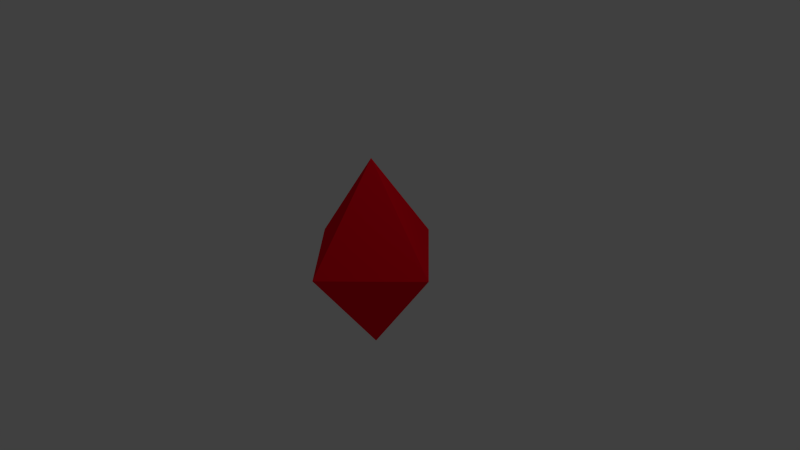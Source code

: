# Source: gem.blend  (saved by Blender 2.73.0; exported with 4.5.12 LTS)
import bpy
from mathutils import Matrix  # noqa: F401  (used for matrix-valued properties, if any)

bpy.ops.wm.read_factory_settings(use_empty=True)
scene = bpy.context.scene
scene.name = 'Scene'

# ---- collections
col_collection_1 = bpy.data.collections.new('Collection 1'); scene.collection.children.link(col_collection_1)

# ---- materials (node trees are filled in below, after node groups)
mat_material_001 = bpy.data.materials.new('Material.001')
mat_material_001.alpha_threshold = 0.0
mat_material_001.use_transparent_shadow = False
mat_material_001.diffuse_color = (1.0, 0.0, 0.01585, 1.0)
mat_material_001.roughness = 0.5
mat_material_001.specular_intensity = 0.0

# ---- material node trees

# ---- world
world_world = bpy.data.worlds.new('World'); scene.world = world_world
world_world.color = (0.05088, 0.05088, 0.05088)
world_world.use_sun_shadow = False
world_world.sun_shadow_jitter_overblur = 0.0
world_world.cycles.sampling_method = 'MANUAL'
world_world.cycles.sample_map_resolution = 256

# ---- cameras
cam_camera = bpy.data.cameras.new('Camera')
cam_camera.clip_end = 100.0
cam_camera.lens = 35.0
cam_camera.sensor_width = 32.0
cam_camera.sensor_height = 18.0
cam_camera.ortho_scale = 7.314
cam_camera.dof.focus_distance = 0.0
cam_camera.dof.aperture_fstop = 128.0

# ---- lights
light_lamp = bpy.data.lights.new('Lamp', 'POINT')
light_lamp.transmission_factor = 0.0
light_lamp.cutoff_distance = 30.0
light_lamp.energy = 100.0
light_lamp.shadow_buffer_clip_start = 1.001
light_lamp.shadow_soft_size = 0.1
light_lamp.shadow_maximum_resolution = 0.006
light_lamp.use_absolute_resolution = True
light_lamp.cycles.use_multiple_importance_sampling = False

# ---- meshes
me_plane_001 = bpy.data.meshes.new('Plane.001')
me_plane_001.from_pydata([(-0.5, 0.5, 4.371e-08), (0.5, 0.5, 4.371e-08), (-0.5, -0.5, -4.371e-08), (0.5, -0.5, -4.371e-08), (-1.0, 0.0, 0.0), (0.0, 1.0, 4.371e-08), (1.0, 0.0, 0.0), (0.0, -1.0, -4.371e-08), (0.0, 1.163e-07, -1.33), (-0.5, -0.5, 0.0), (0.5, -0.5, 0.0), (-0.5, 0.5, 0.0), (0.5, 0.5, 0.0), (0.0, 0.0, 1.33)], [], [(8, 6, 3, 7), (4, 8, 7, 2), (0, 5, 8, 4), (5, 1, 6, 8), (9, 7, 13, 4), (4, 13, 5, 11), (7, 10, 6, 13), (13, 6, 12, 5)])
me_plane_001.materials.append(mat_material_001)
me_plane_001.use_remesh_preserve_volume = False
me_plane_001.use_remesh_preserve_attributes = False
me_plane_001.use_mirror_vertex_groups = False
me_plane_001.update()

# ---- objects
ob_plane = bpy.data.objects.new('Plane', me_plane_001)
ob_lamp = bpy.data.objects.new('Lamp', light_lamp)
ob_camera = bpy.data.objects.new('Camera', cam_camera)

# ---- transforms, parenting, visibility, modifiers, constraints
ob_plane.location = (0.0, 0.0, 0.0)
ob_plane.lineart.crease_threshold = 0.0
ob_lamp.location = (4.076, 1.005, 5.904)
ob_lamp.rotation_euler = (0.6503, 0.05522, 1.866)
ob_lamp.lock_rotations_4d = False
ob_lamp.empty_display_type = 'ARROWS'
ob_lamp.color = (0.0, 0.0, 0.0, 0.0)
ob_lamp.lineart.crease_threshold = 0.0
ob_camera.location = (7.481, -6.508, 5.344)
ob_camera.rotation_euler = (1.109, 0.01082, 0.8149)
ob_camera.lock_rotations_4d = False
ob_camera.empty_display_type = 'ARROWS'
ob_camera.color = (0.0, 0.0, 0.0, 0.0)
ob_camera.display_type = 'WIRE'
ob_camera.lineart.crease_threshold = 0.0

# ---- collection membership
col_collection_1.objects.link(ob_plane)
col_collection_1.objects.link(ob_lamp)
col_collection_1.objects.link(ob_camera)

# ---- scene / render settings (as saved in the file)
scene.camera = ob_camera
scene.frame_start = 1; scene.frame_end = 250; scene.frame_set(1)
scene.render.engine = 'BLENDER_EEVEE_NEXT'
scene.render.resolution_percentage = 50
scene.render.dither_intensity = 0.0
scene.cycles.use_denoising = False
scene.cycles.samples = 10
scene.cycles.sampling_pattern = 'TABULATED_SOBOL'
scene.cycles.light_sampling_threshold = 0.0
scene.cycles.use_adaptive_sampling = False
scene.cycles.use_light_tree = False
scene.cycles.blur_glossy = 0.0
scene.cycles.pixel_filter_type = 'GAUSSIAN'
scene.cycles.sample_clamp_indirect = 0.0
scene.view_settings.view_transform = 'Standard'
bpy.context.view_layer.update()

